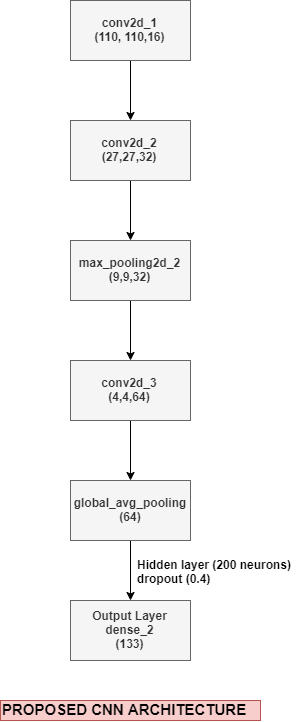

The diagram above was exported from draw.io. Its source (the exported page's mxGraphModel, read from the mxfile embedded in the PNG):
<mxGraphModel dx="1463" dy="809" grid="1" gridSize="10" guides="1" tooltips="1" connect="1" arrows="1" fold="1" page="1" pageScale="1" pageWidth="850" pageHeight="1100" math="0" shadow="0">
  <root>
    <mxCell id="0" />
    <mxCell id="1" parent="0" />
    <mxCell id="FF-fTlxwcydr__zCASps-6" value="" style="edgeStyle=orthogonalEdgeStyle;rounded=0;orthogonalLoop=1;jettySize=auto;html=1;" edge="1" parent="1" source="FF-fTlxwcydr__zCASps-1" target="FF-fTlxwcydr__zCASps-2">
      <mxGeometry relative="1" as="geometry" />
    </mxCell>
    <mxCell id="FF-fTlxwcydr__zCASps-1" value="&lt;b&gt;conv2d_1&lt;br&gt;(110, 110,16)&lt;br&gt;&lt;/b&gt;" style="rounded=0;whiteSpace=wrap;html=1;fillColor=#f5f5f5;strokeColor=#666666;fontColor=#333333;" vertex="1" parent="1">
      <mxGeometry x="365" y="40" width="120" height="60" as="geometry" />
    </mxCell>
    <mxCell id="FF-fTlxwcydr__zCASps-7" value="" style="edgeStyle=orthogonalEdgeStyle;rounded=0;orthogonalLoop=1;jettySize=auto;html=1;" edge="1" parent="1" source="FF-fTlxwcydr__zCASps-2" target="FF-fTlxwcydr__zCASps-3">
      <mxGeometry relative="1" as="geometry" />
    </mxCell>
    <mxCell id="FF-fTlxwcydr__zCASps-2" value="&lt;b&gt;conv2d_2&lt;br&gt;(27,27,32)&lt;/b&gt;" style="rounded=0;whiteSpace=wrap;html=1;fillColor=#f5f5f5;strokeColor=#666666;fontColor=#333333;" vertex="1" parent="1">
      <mxGeometry x="365" y="160" width="120" height="60" as="geometry" />
    </mxCell>
    <mxCell id="FF-fTlxwcydr__zCASps-8" value="" style="edgeStyle=orthogonalEdgeStyle;rounded=0;orthogonalLoop=1;jettySize=auto;html=1;" edge="1" parent="1" source="FF-fTlxwcydr__zCASps-3" target="FF-fTlxwcydr__zCASps-4">
      <mxGeometry relative="1" as="geometry" />
    </mxCell>
    <mxCell id="FF-fTlxwcydr__zCASps-3" value="&lt;b&gt;max_pooling2d_2&lt;br&gt;(9,9,32)&lt;br&gt;&lt;/b&gt;" style="rounded=0;whiteSpace=wrap;html=1;fillColor=#f5f5f5;strokeColor=#666666;fontColor=#333333;" vertex="1" parent="1">
      <mxGeometry x="365" y="280" width="120" height="60" as="geometry" />
    </mxCell>
    <mxCell id="FF-fTlxwcydr__zCASps-9" value="" style="edgeStyle=orthogonalEdgeStyle;rounded=0;orthogonalLoop=1;jettySize=auto;html=1;" edge="1" parent="1" source="FF-fTlxwcydr__zCASps-4" target="FF-fTlxwcydr__zCASps-5">
      <mxGeometry relative="1" as="geometry" />
    </mxCell>
    <mxCell id="FF-fTlxwcydr__zCASps-4" value="&lt;b&gt;conv2d_3&lt;br&gt;(4,4,64)&lt;/b&gt;" style="rounded=0;whiteSpace=wrap;html=1;fillColor=#f5f5f5;strokeColor=#666666;fontColor=#333333;" vertex="1" parent="1">
      <mxGeometry x="365" y="400" width="120" height="60" as="geometry" />
    </mxCell>
    <mxCell id="FF-fTlxwcydr__zCASps-11" value="" style="edgeStyle=orthogonalEdgeStyle;rounded=0;orthogonalLoop=1;jettySize=auto;html=1;" edge="1" parent="1" source="FF-fTlxwcydr__zCASps-5" target="FF-fTlxwcydr__zCASps-10">
      <mxGeometry relative="1" as="geometry" />
    </mxCell>
    <mxCell id="FF-fTlxwcydr__zCASps-5" value="&lt;b&gt;global_avg_pooling&lt;br&gt;(64)&lt;/b&gt;" style="rounded=0;whiteSpace=wrap;html=1;fillColor=#f5f5f5;strokeColor=#666666;fontColor=#333333;" vertex="1" parent="1">
      <mxGeometry x="365" y="520" width="120" height="60" as="geometry" />
    </mxCell>
    <mxCell id="FF-fTlxwcydr__zCASps-10" value="&lt;b&gt;Output Layer&lt;br&gt;dense_2&lt;br&gt;(133)&lt;br&gt;&lt;/b&gt;" style="rounded=0;whiteSpace=wrap;html=1;fillColor=#f5f5f5;strokeColor=#666666;fontColor=#333333;" vertex="1" parent="1">
      <mxGeometry x="365" y="640" width="120" height="60" as="geometry" />
    </mxCell>
    <mxCell id="FF-fTlxwcydr__zCASps-12" value="&lt;b&gt;Hidden layer (200 neurons)&lt;br&gt;dropout (0.4)&lt;/b&gt;" style="text;html=1;resizable=0;points=[];autosize=1;align=left;verticalAlign=top;spacingTop=-4;" vertex="1" parent="1">
      <mxGeometry x="430" y="595" width="170" height="30" as="geometry" />
    </mxCell>
    <mxCell id="FF-fTlxwcydr__zCASps-13" value="&lt;b style=&quot;line-height: 120%&quot;&gt;&lt;font style=&quot;font-size: 15px&quot;&gt;PROPOSED CNN ARCHITECTURE&lt;/font&gt;&lt;/b&gt;" style="text;html=1;resizable=0;points=[];autosize=1;align=left;verticalAlign=top;spacingTop=-4;fillColor=#f8cecc;strokeColor=#b85450;" vertex="1" parent="1">
      <mxGeometry x="295" y="740" width="260" height="20" as="geometry" />
    </mxCell>
  </root>
</mxGraphModel>